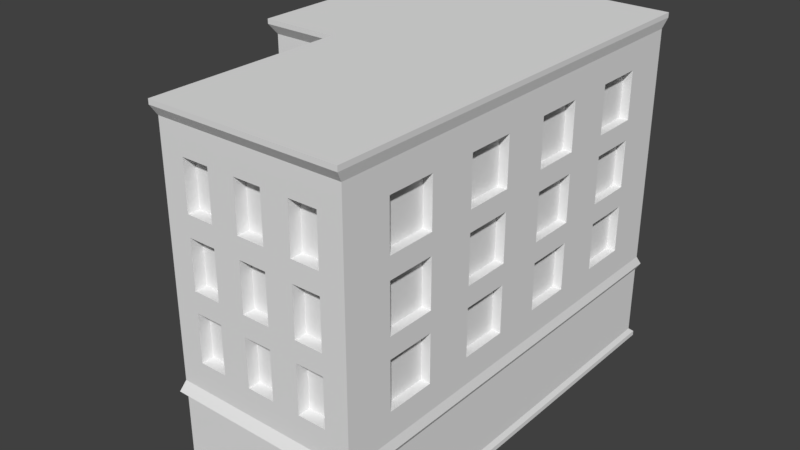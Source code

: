 # Source: house-el.blend  (saved by Blender 2.79.0; exported with 4.5.12 LTS)
import bpy
from mathutils import Matrix  # noqa: F401  (used for matrix-valued properties, if any)

bpy.ops.wm.read_factory_settings(use_empty=True)
scene = bpy.context.scene
scene.name = 'Scene'

# ---- collections
col_collection_1 = bpy.data.collections.new('Collection 1'); scene.collection.children.link(col_collection_1)

# ---- world
world_world = bpy.data.worlds.new('World'); scene.world = world_world
world_world.color = (0.05088, 0.05088, 0.05088)
world_world.use_sun_shadow = False
world_world.sun_shadow_jitter_overblur = 0.0
world_world.cycles.sampling_method = 'MANUAL'

# ---- meshes
me_plane = bpy.data.meshes.new('Plane')
me_plane.from_pydata([(-1.0, -1.0, 0.0), (-1.0, 1.0, 0.0), (-1.0, -1.0, 2.016), (-1.0, 1.0, 2.016), (-1.0, 0.7714, -1.192e-07), (-1.0, 0.3714, -1.192e-07), (-1.0, 0.2, -1.192e-07), (-1.0, -0.2, -1.192e-07), (-1.0, -0.3714, -1.192e-07), (-1.0, -0.7714, -1.192e-07), (-0.7714, -1.0, -1.192e-07), (-0.3714, -1.0, -1.192e-07), (1.191, -1.0, -1.192e-07), (1.191, 1.0, -1.192e-07), (0.991, 1.0, -1.192e-07), (-0.1714, 1.0, -1.192e-07), (-0.3714, 1.0, -1.192e-07), (-0.7714, 1.0, -1.192e-07), (-1.0, 0.7714, 2.016), (-1.0, 0.3714, 2.016), (-1.0, 0.2, 2.016), (-1.0, -0.2, 2.016), (-1.0, -0.3714, 2.016), (-1.0, -0.7714, 2.016), (-0.7714, -1.0, 2.016), (-0.3714, -1.0, 2.016), (1.191, -1.0, 2.016), (1.191, 1.0, 2.016), (0.991, 1.0, 2.016), (-0.1714, 1.0, 2.016), (-0.3714, 1.0, 2.016), (-0.7714, 1.0, 2.016), (-1.0, -1.0, 1.786), (-1.0, -1.0, 1.382), (-1.0, -1.0, 1.21), (-1.0, -1.0, 0.8064), (-1.0, -1.0, 0.6336), (-1.0, -1.0, 0.2304), (-1.0, 1.0, 1.786), (-1.0, 1.0, 1.382), (-1.0, 1.0, 1.21), (-1.0, 1.0, 0.8064), (-1.0, 1.0, 0.6336), (-1.0, 1.0, 0.2304), (1.191, 1.0, 0.2304), (1.191, 1.0, 0.6336), (1.191, 1.0, 0.8064), (1.191, 1.0, 1.21), (1.191, 1.0, 1.382), (1.191, 1.0, 1.786), (0.991, 1.0, 0.2304), (0.991, 1.0, 0.6336), (0.991, 1.0, 0.8064), (0.991, 1.0, 1.21), (0.991, 1.0, 1.382), (0.991, 1.0, 1.786), (-0.1714, 1.0, 0.2304), (-0.1714, 1.0, 0.6336), (-0.1714, 1.0, 0.8064), (-0.1714, 1.0, 1.21), (-0.1714, 1.0, 1.382), (-0.1714, 1.0, 1.786), (-0.3714, 1.0, 0.2304), (-0.3714, 1.0, 0.6336), (-0.3714, 1.0, 0.8064), (-0.3714, 1.0, 1.21), (-0.3714, 1.0, 1.382), (-0.3714, 1.0, 1.786), (-0.7714, 1.0, 0.2304), (-0.7714, 1.0, 0.6336), (-0.7714, 1.0, 0.8064), (-0.7714, 1.0, 1.21), (-0.7714, 1.0, 1.382), (-0.7714, 1.0, 1.786), (-1.0, 0.7714, 0.2304), (-1.0, 0.7714, 0.6336), (-1.0, 0.7714, 0.8064), (-1.0, 0.7714, 1.21), (-1.0, 0.7714, 1.382), (-1.0, 0.7714, 1.786), (-1.0, 0.3714, 0.2304), (-1.0, 0.3714, 0.6336), (-1.0, 0.3714, 0.8064), (-1.0, 0.3714, 1.21), (-1.0, 0.3714, 1.382), (-1.0, 0.3714, 1.786), (-1.0, 0.2, 0.2304), (-1.0, 0.2, 0.6336), (-1.0, 0.2, 0.8064), (-1.0, 0.2, 1.21), (-1.0, 0.2, 1.382), (-1.0, 0.2, 1.786), (-1.0, -0.2, 0.2304), (-1.0, -0.2, 0.6336), (-1.0, -0.2, 0.8064), (-1.0, -0.2, 1.21), (-1.0, -0.2, 1.382), (-1.0, -0.2, 1.786), (-1.0, -0.3714, 0.2304), (-1.0, -0.3714, 0.6336), (-1.0, -0.3714, 0.8064), (-1.0, -0.3714, 1.21), (-1.0, -0.3714, 1.382), (-1.0, -0.3714, 1.786), (-1.0, -0.7714, 0.2304), (-1.0, -0.7714, 0.6336), (-1.0, -0.7714, 0.8064), (-1.0, -0.7714, 1.21), (-1.0, -0.7714, 1.382), (-1.0, -0.7714, 1.786), (-0.7714, -1.0, 0.2304), (-0.7714, -1.0, 0.6336), (-0.7714, -1.0, 0.8064), (-0.7714, -1.0, 1.21), (-0.7714, -1.0, 1.382), (-0.7714, -1.0, 1.786), (-0.3714, -1.0, 0.2304), (-0.3714, -1.0, 0.6336), (-0.3714, -1.0, 0.8064), (-0.3714, -1.0, 1.21), (-0.3714, -1.0, 1.382), (-0.3714, -1.0, 1.786), (-0.1714, -1.0, 0.2304), (-0.1714, -1.0, 0.6336), (-0.1714, -1.0, 0.8064), (-0.1714, -1.0, 1.21), (-0.1714, -1.0, 1.382), (-0.1714, -1.0, 1.786), (0.991, -1.0, 0.2304), (0.991, -1.0, 0.6336), (0.991, -1.0, 0.8064), (0.991, -1.0, 1.21), (0.991, -1.0, 1.382), (0.991, -1.0, 1.786), (-0.39, -0.39, 2.138), (-0.39, -0.81, 2.138), (-0.81, 0.81, 2.138), (-0.81, 0.39, 2.138), (-0.81, 0.21, 2.138), (-0.81, -0.21, 2.138), (-0.81, -0.39, 2.138), (-0.81, -0.81, 2.138), (-0.81, 1.05, 2.138), (-0.39, 1.05, 2.138), (-0.18, 1.05, 2.138), (0.9996, 1.05, 2.138), (1.21, 1.05, 2.138), (1.21, -1.05, 2.138), (0.9996, -1.05, 2.138), (-0.18, -1.05, 2.138), (-0.39, -1.05, 2.138), (-0.81, -1.05, 2.138), (-1.05, -0.81, 2.138), (-1.05, -0.39, 2.138), (-1.05, -0.21, 2.138), (-1.05, 0.21, 2.138), (-1.05, 0.39, 2.138), (-1.05, 0.81, 2.138), (-1.05, 1.05, 2.138), (-1.05, -1.05, 2.138), (-0.9975, -0.9975, -0.1216), (-0.9975, 0.9975, -0.1216), (-0.9975, 0.7695, -0.1216), (-0.9975, 0.3705, -0.1216), (-0.9975, 0.1995, -0.1216), (-0.9975, -0.1995, -0.1216), (-0.9975, -0.3705, -0.1216), (-0.9975, -0.7695, -0.1216), (-0.7695, -0.9975, -0.1216), (-0.3705, -0.9975, -0.1216), (1.19, -0.9975, -0.1216), (1.19, 0.9975, -0.1216), (0.9906, 0.9975, -0.1216), (-0.171, 0.9975, -0.1216), (-0.3705, 0.9975, -0.1216), (-0.7695, 0.9975, -0.1216), (-1.054, -1.054, -0.7699), (-1.054, 1.054, -0.7699), (-1.054, 0.813, -0.7699), (-1.054, 0.3914, -0.7699), (-1.054, 0.2108, -0.7699), (-1.054, -0.2108, -0.7699), (-0.3714, 0.9, 0.2304), (-0.3714, 0.9, 0.6336), (-0.3714, 0.9, 0.8064), (-0.3714, 0.9, 1.21), (-0.3714, 0.9, 1.382), (-0.3714, 0.9, 1.786), (-0.7714, 0.9, 0.2304), (-0.7714, 0.9, 0.6336), (-0.7714, 0.9, 0.8064), (-0.7714, 0.9, 1.21), (-0.7714, 0.9, 1.382), (-0.7714, 0.9, 1.786), (-0.7714, -0.9, 0.2304), (-0.7714, -0.9, 0.6336), (-0.7714, -0.9, 0.8064), (-0.7714, -0.9, 1.21), (-0.7714, -0.9, 1.382), (-0.7714, -0.9, 1.786), (-0.3714, -0.9, 0.2304), (-0.3714, -0.9, 0.6336), (-0.3714, -0.9, 0.8064), (-0.3714, -0.9, 1.21), (-0.3714, -0.9, 1.382), (-0.3714, -0.9, 1.786), (-0.9, 0.7714, 0.2304), (-0.9, 0.7714, 0.6336), (-0.9, 0.7714, 0.8064), (-0.9, 0.7714, 1.21), (-0.9, 0.7714, 1.382), (-0.9, 0.7714, 1.786), (-0.9, 0.3714, 0.2304), (-0.9, 0.3714, 0.6336), (-0.9, 0.3714, 0.8064), (-0.9, 0.3714, 1.21), (-0.9, 0.3714, 1.382), (-0.9, 0.3714, 1.786), (-0.9, 0.2, 0.2304), (-0.9, 0.2, 0.6336), (-0.9, 0.2, 0.8064), (-0.9, 0.2, 1.21), (-0.9, 0.2, 1.382), (-0.9, 0.2, 1.786), (-0.9, -0.2, 0.2304), (-0.9, -0.2, 0.6336), (-0.9, -0.2, 0.8064), (-0.9, -0.2, 1.21), (-0.9, -0.2, 1.382), (-0.9, -0.2, 1.786), (-0.9, -0.3714, 0.2304), (-0.9, -0.3714, 0.6336), (-0.9, -0.3714, 0.8064), (-0.9, -0.3714, 1.21), (-0.9, -0.3714, 1.382), (-0.9, -0.3714, 1.786), (-0.9, -0.7714, 0.2304), (-0.9, -0.7714, 0.6336), (-0.9, -0.7714, 0.8064), (-0.9, -0.7714, 1.21), (-0.9, -0.7714, 1.382), (-0.9, -0.7714, 1.786), (-1.05, -1.05, 2.097), (-1.05, 1.05, 2.097), (-1.05, 0.81, 2.097), (-1.05, 0.39, 2.097), (-1.05, 0.21, 2.097), (-1.05, -0.21, 2.097), (-1.05, -0.39, 2.097), (-1.05, -0.81, 2.097), (-0.81, -1.05, 2.097), (-0.39, -1.05, 2.097), (1.21, -1.05, 2.097), (1.21, 1.05, 2.097), (0.9996, 1.05, 2.097), (-0.18, 1.05, 2.097), (-0.39, 1.05, 2.097), (-0.81, 1.05, 2.097), (-0.3914, -0.3914, -0.8104), (-0.813, -0.3914, -0.8104), (1.211, -0.813, -0.8104), (1.0, -0.813, -0.8104), (-0.1807, -0.813, -0.8104), (-0.3914, -0.813, -0.8104), (-0.813, -0.813, -0.8104), (-0.81, 1.05, -0.08109), (-0.39, 1.05, -0.08109), (-0.18, 1.05, -0.08109), (0.9996, 1.05, -0.08109), (1.21, 1.05, -0.08109), (1.21, -1.05, -0.08109), (-0.39, -1.05, -0.08109), (-0.81, -1.05, -0.08109), (-1.05, -0.81, -0.08109), (-1.05, -0.39, -0.08109), (-1.05, -0.21, -0.08109), (-1.05, 0.21, -0.08109), (-1.05, 0.39, -0.08109), (-1.05, 0.81, -0.08109), (-1.05, 1.05, -0.08109), (-1.05, -1.05, -0.08109), (-0.39, -0.21, 2.138), (-0.39, 0.21, 2.138), (-0.39, 0.39, 2.138), (-0.39, 0.81, 2.138), (-0.18, -0.81, 2.138), (-0.18, -0.39, 2.138), (-0.18, -0.21, 2.138), (-0.18, 0.21, 2.138), (-0.18, 0.39, 2.138), (-0.18, 0.81, 2.138), (0.9996, -0.81, 2.138), (0.9996, -0.39, 2.138), (0.9996, -0.21, 2.138), (0.9996, 0.21, 2.138), (0.9996, 0.39, 2.138), (0.9996, 0.81, 2.138), (1.21, -0.81, 2.138), (1.21, -0.39, 2.138), (1.21, -0.21, 2.138), (1.21, 0.21, 2.138), (1.21, 0.39, 2.138), (1.21, 0.81, 2.138), (-0.7695, 0.9975, -0.7236), (-0.3705, 0.9975, -0.7236), (-0.171, 0.9975, -0.7236), (0.9906, 0.9975, -0.7236), (1.19, 0.9975, -0.7236), (1.19, -0.9975, -0.7236), (-0.3705, -0.9975, -0.7236), (-0.7695, -0.9975, -0.7236), (-0.9975, -0.7695, -0.7236), (-0.9975, -0.3705, -0.7236), (-0.9975, -0.1995, -0.7236), (-0.9975, 0.1995, -0.7236), (-0.9975, 0.3705, -0.7236), (-0.9975, 0.7695, -0.7236), (-0.9975, 0.9975, -0.7236), (-0.9975, -0.9975, -0.7236), (-1.054, -0.3914, -0.7699), (-1.054, -0.813, -0.7699), (-0.813, -1.054, -0.7699), (-0.3914, -1.054, -0.7699), (1.211, -1.054, -0.7699), (1.211, 1.054, -0.7699), (1.0, 1.054, -0.7699), (-0.1807, 1.054, -0.7699), (-0.3914, 1.054, -0.7699), (-0.813, 1.054, -0.7699), (-0.813, 1.054, -0.8104), (-0.3914, 1.054, -0.8104), (-0.1807, 1.054, -0.8104), (1.0, 1.054, -0.8104), (1.211, 1.054, -0.8104), (1.211, -1.054, -0.8104), (1.0, -1.054, -0.8104), (-0.1807, -1.054, -0.8104), (-0.3914, -1.054, -0.8104), (-0.813, -1.054, -0.8104), (-1.054, -0.813, -0.8104), (-1.054, -0.3914, -0.8104), (-1.054, -0.2108, -0.8104), (-1.054, 0.2108, -0.8104), (-1.054, 0.3914, -0.8104), (-1.054, 0.813, -0.8104), (-1.054, 1.054, -0.8104), (-1.054, -1.054, -0.8104), (-0.1807, -0.3914, -0.8104), (1.0, -0.3914, -0.8104), (1.211, -0.3914, -0.8104), (-0.813, -0.2108, -0.8104), (-0.3914, -0.2108, -0.8104), (-0.1807, -0.2108, -0.8104), (1.0, -0.2108, -0.8104), (1.211, -0.2108, -0.8104), (-0.813, 0.2108, -0.8104), (-0.3914, 0.2108, -0.8104), (-0.1807, 0.2108, -0.8104), (1.0, 0.2108, -0.8104), (1.211, 0.2108, -0.8104), (-0.813, 0.3914, -0.8104), (-0.3914, 0.3914, -0.8104), (-0.1807, 0.3914, -0.8104), (1.0, 0.3914, -0.8104), (1.211, 0.3914, -0.8104), (-0.813, 0.813, -0.8104), (-0.3914, 0.813, -0.8104), (-0.1807, 0.813, -0.8104), (1.0, 0.813, -0.8104), (1.211, 0.813, -0.8104), (0.06106, 1.0, 0.2304), (0.2936, 1.0, 0.2304), (0.526, 1.0, 0.2304), (0.7585, 1.0, 0.2304), (0.06106, 1.0, 0.6336), (0.2936, 1.0, 0.6336), (0.526, 1.0, 0.6336), (0.7585, 1.0, 0.6336), (0.06106, 1.0, 0.8064), (0.2936, 1.0, 0.8064), (0.526, 1.0, 0.8064), (0.7585, 1.0, 0.8064), (0.06106, 1.0, 1.21), (0.2936, 1.0, 1.21), (0.526, 1.0, 1.21), (0.7585, 1.0, 1.21), (0.06106, 1.0, 1.382), (0.2936, 1.0, 1.382), (0.526, 1.0, 1.382), (0.7585, 1.0, 1.382), (0.06106, 1.0, 1.786), (0.2936, 1.0, 1.786), (0.526, 1.0, 1.786), (0.7585, 1.0, 1.786), (-0.1714, -1.0, 0.311), (-0.1714, -1.0, 0.3917), (-0.1714, -1.0, 0.4723), (-0.1714, -1.0, 0.553), (-0.1714, -1.0, 0.8871), (-0.1714, -1.0, 0.9677), (-0.1714, -1.0, 1.048), (-0.1714, -1.0, 1.129), (-0.1714, -1.0, 1.463), (-0.1714, -1.0, 1.544), (-0.1714, -1.0, 1.624), (-0.1714, -1.0, 1.705), (-0.39, -1.719, -0.08109), (-0.39, -2.054, -0.08109), (-0.39, -2.388, -0.08109), (1.21, -2.388, 2.138), (0.991, -1.0, 0.8871), (0.991, -1.0, 0.9677), (0.991, -1.0, 1.048), (0.991, -1.0, 1.129), (0.991, -1.0, 1.463), (0.991, -1.0, 1.544), (0.991, -1.0, 1.624), (0.991, -1.0, 1.705), (0.7585, -1.0, 0.2304), (0.526, -1.0, 0.2304), (0.2936, -1.0, 0.2304), (0.06106, -1.0, 0.2304), (0.7585, -1.0, 0.6336), (0.526, -1.0, 0.6336), (0.2936, -1.0, 0.6336), (0.06106, -1.0, 0.6336), (0.7585, -1.0, 0.8064), (0.526, -1.0, 0.8064), (0.2936, -1.0, 0.8064), (0.06106, -1.0, 0.8064), (0.7585, -1.0, 1.21), (0.526, -1.0, 1.21), (0.2936, -1.0, 1.21), (0.06106, -1.0, 1.21), (0.7585, -1.0, 1.382), (0.526, -1.0, 1.382), (0.2936, -1.0, 1.382), (0.06106, -1.0, 1.382), (0.7585, -1.0, 1.786), (0.526, -1.0, 1.786), (0.2936, -1.0, 1.786), (0.06106, -1.0, 1.786), (0.06106, -1.0, 0.553), (0.2936, -1.0, 0.553), (0.526, -1.0, 0.553), (0.7585, -1.0, 0.553), (0.06106, -1.0, 0.4723), (0.2936, -1.0, 0.4723), (0.526, -1.0, 0.4723), (0.7585, -1.0, 0.4723), (0.06106, -1.0, 0.3917), (0.2936, -1.0, 0.3917), (0.526, -1.0, 0.3917), (0.7585, -1.0, 0.3917), (0.06106, -1.0, 0.311), (0.2936, -1.0, 0.311), (0.526, -1.0, 0.311), (0.7585, -1.0, 0.311), (0.06106, -1.0, 1.129), (0.2936, -1.0, 1.129), (0.526, -1.0, 1.129), (0.7585, -1.0, 1.129), (0.06106, -1.0, 1.048), (0.2936, -1.0, 1.048), (0.526, -1.0, 1.048), (0.7585, -1.0, 1.048), (0.06106, -1.0, 0.9677), (0.2936, -1.0, 0.9677), (0.526, -1.0, 0.9677), (0.7585, -1.0, 0.9677), (0.06106, -1.0, 0.8871), (0.2936, -1.0, 0.8871), (0.526, -1.0, 0.8871), (0.7585, -1.0, 0.8871), (0.06106, -1.0, 1.705), (0.2936, -1.0, 1.705), (0.526, -1.0, 1.705), (0.7585, -1.0, 1.705), (0.06106, -1.0, 1.624), (0.2936, -1.0, 1.624), (0.526, -1.0, 1.624), (0.7585, -1.0, 1.624), (0.06106, -1.0, 1.544), (0.2936, -1.0, 1.544), (0.526, -1.0, 1.544), (0.7585, -1.0, 1.544), (0.06106, -1.0, 1.463), (0.2936, -1.0, 1.463), (0.526, -1.0, 1.463), (0.7585, -1.0, 1.463), (0.991, 0.9039, 0.6336), (0.991, 0.9039, 1.21), (0.991, 0.9039, 1.786), (-0.1714, 0.9039, 0.6336), (-0.1714, 0.9039, 1.21), (-0.1714, 0.9039, 1.786), (0.7585, 0.9039, 0.2304), (0.991, 0.9039, 0.2304), (0.7585, 0.9039, 0.6336), (0.7585, 0.9039, 0.8064), (0.991, 0.9039, 0.8064), (0.7585, 0.9039, 1.21), (0.7585, 0.9039, 1.382), (0.991, 0.9039, 1.382), (0.7585, 0.9039, 1.786), (-0.1714, -0.9039, 0.553), (-0.1714, -0.9039, 0.6336), (-0.1714, -0.9039, 1.129), (-0.1714, -0.9039, 1.21), (-0.1714, -0.9039, 1.705), (-0.1714, -0.9039, 1.786), (1.21, -2.054, 2.138), (0.991, -0.9039, 0.6336), (0.991, -0.9039, 1.129), (0.991, -0.9039, 1.21), (0.991, -0.9039, 1.705), (0.991, -0.9039, 1.786), (0.06106, -0.9039, 0.2304), (-0.1714, -0.9039, 0.2304), (0.06106, -0.9039, 0.6336), (0.06106, -0.9039, 0.8064), (-0.1714, -0.9039, 0.8064), (0.06106, -0.9039, 1.21), (0.06106, -0.9039, 1.382), (-0.1714, -0.9039, 1.382), (0.06106, -0.9039, 1.786), (-0.1714, 0.9039, 0.2304), (-0.1714, 0.9039, 0.8064), (-0.1714, 0.9039, 1.382), (0.06106, 0.9039, 0.2304), (0.2936, 0.9039, 0.2304), (0.526, 0.9039, 0.2304), (0.06106, 0.9039, 0.6336), (0.2936, 0.9039, 0.6336), (0.526, 0.9039, 0.6336), (0.06106, 0.9039, 0.8064), (0.2936, 0.9039, 0.8064), (0.526, 0.9039, 0.8064), (0.06106, 0.9039, 1.21), (0.2936, 0.9039, 1.21), (0.526, 0.9039, 1.21), (0.06106, 0.9039, 1.382), (0.2936, 0.9039, 1.382), (0.526, 0.9039, 1.382), (0.06106, 0.9039, 1.786), (0.2936, 0.9039, 1.786), (0.526, 0.9039, 1.786), (-0.1714, -0.9039, 0.311), (-0.1714, -0.9039, 0.3917), (-0.1714, -0.9039, 0.4723), (-0.1714, -0.9039, 0.8871), (-0.1714, -0.9039, 0.9677), (-0.1714, -0.9039, 1.048), (-0.1714, -0.9039, 1.463), (-0.1714, -0.9039, 1.544), (-0.1714, -0.9039, 1.624), (0.991, -0.9039, 0.2304), (1.21, -1.719, 2.138), (1.21, -1.385, 2.138), (1.21, -1.385, 2.097), (0.991, -0.9039, 0.8064), (0.991, -0.9039, 0.8871), (0.991, -0.9039, 0.9677), (0.991, -0.9039, 1.048), (0.991, -0.9039, 1.382), (0.991, -0.9039, 1.463), (0.991, -0.9039, 1.544), (0.991, -0.9039, 1.624), (0.7585, -0.9039, 0.2304), (0.526, -0.9039, 0.2304), (0.2936, -0.9039, 0.2304), (0.7585, -0.9039, 0.6336), (0.526, -0.9039, 0.6336), (0.2936, -0.9039, 0.6336), (0.7585, -0.9039, 0.8064), (0.526, -0.9039, 0.8064), (0.2936, -0.9039, 0.8064), (0.7585, -0.9039, 1.21), (0.526, -0.9039, 1.21), (0.2936, -0.9039, 1.21), (0.7585, -0.9039, 1.382), (0.526, -0.9039, 1.382), (0.2936, -0.9039, 1.382), (0.7585, -0.9039, 1.786), (0.526, -0.9039, 1.786), (0.2936, -0.9039, 1.786), (0.06106, -0.9039, 0.553), (0.2936, -0.9039, 0.553), (0.526, -0.9039, 0.553), (0.7585, -0.9039, 0.553), (0.06106, -0.9039, 0.4723), (0.2936, -0.9039, 0.4723), (0.526, -0.9039, 0.4723), (0.7585, -0.9039, 0.4723), (0.06106, -0.9039, 0.3917), (0.2936, -0.9039, 0.3917), (0.526, -0.9039, 0.3917), (0.7585, -0.9039, 0.3917), (0.06106, -0.9039, 0.311), (0.2936, -0.9039, 0.311), (0.526, -0.9039, 0.311), (0.7585, -0.9039, 0.311), (0.06106, -0.9039, 1.129), (0.2936, -0.9039, 1.129), (0.526, -0.9039, 1.129), (0.7585, -0.9039, 1.129), (0.06106, -0.9039, 1.048), (0.2936, -0.9039, 1.048), (0.526, -0.9039, 1.048), (0.7585, -0.9039, 1.048), (0.06106, -0.9039, 0.9677), (0.2936, -0.9039, 0.9677), (0.526, -0.9039, 0.9677), (0.7585, -0.9039, 0.9677), (0.06106, -0.9039, 0.8871), (0.2936, -0.9039, 0.8871), (0.526, -0.9039, 0.8871), (0.7585, -0.9039, 0.8871), (0.06106, -0.9039, 1.705), (0.2936, -0.9039, 1.705), (0.526, -0.9039, 1.705), (0.7585, -0.9039, 1.705), (0.06106, -0.9039, 1.624), (0.2936, -0.9039, 1.624), (0.526, -0.9039, 1.624), (0.7585, -0.9039, 1.624), (0.06106, -0.9039, 1.544), (0.2936, -0.9039, 1.544), (0.526, -0.9039, 1.544), (0.7585, -0.9039, 1.544), (0.06106, -0.9039, 1.463), (0.2936, -0.9039, 1.463), (0.526, -0.9039, 1.463), (0.7585, -0.9039, 1.463), (-0.3714, -2.673, -1.192e-07), (-0.1714, -2.673, -1.192e-07), (0.991, -2.673, -1.192e-07), (1.191, -2.673, -1.192e-07), (-0.3714, -2.673, 2.016), (-0.1714, -2.673, 2.016), (0.991, -2.673, 2.016), (1.191, -2.673, 2.016), (-0.3714, -2.673, 1.786), (-0.3714, -2.673, 0.2304), (-0.3714, -2.673, 0.6336), (-0.3714, -2.673, 0.8064), (-0.3714, -2.673, 1.21), (-0.3714, -2.673, 1.382), (-0.1714, -2.673, 1.786), (-0.1714, -2.673, 0.2304), (-0.1714, -2.573, 0.2304), (-0.1714, -2.673, 0.6336), (-0.1714, -2.673, 0.8064), (1.191, -2.338, -1.192e-07), (-0.1714, -2.673, 1.21), (-0.1714, -2.673, 1.382), (1.0, -1.388, -0.8104), (0.991, -2.673, 1.786), (0.991, -2.673, 0.2304), (0.991, -2.673, 0.6336), (0.991, -2.673, 0.8064), (0.991, -2.673, 1.21), (0.991, -2.673, 1.382), (1.191, -2.673, 1.786), (1.191, -2.673, 0.2304), (1.191, -2.673, 0.6336), (1.191, -2.673, 0.8064), (1.191, -2.673, 1.21), (1.191, -2.673, 1.382), (0.06106, -2.673, 0.2304), (0.06106, -2.673, 0.6336), (0.06106, -2.673, 0.8064), (0.06106, -2.673, 1.21), (0.06106, -2.673, 1.382), (0.06106, -2.673, 1.786), (0.9996, -2.723, 2.138), (1.21, -2.723, 2.138), (-0.18, -2.723, 2.138), (-0.39, -2.723, 2.138), (1.21, -2.723, 2.097), (0.9996, -2.723, 2.097), (-0.18, -2.723, 2.097), (-0.39, -2.723, 2.097), (-0.3705, -2.67, -0.1216), (-0.171, -2.67, -0.1216), (0.9906, -2.67, -0.1216), (1.19, -2.67, -0.1216), (-0.3914, -2.727, -0.7699), (-0.1807, -2.727, -0.7699), (1.0, -2.727, -0.7699), (1.211, -2.727, -0.7699), (1.21, -2.723, -0.08109), (0.9996, -2.723, -0.08109), (-0.18, -2.723, -0.08109), (-0.39, -2.723, -0.08109), (0.9906, -2.67, -0.7236), (1.19, -2.67, -0.7236), (-0.171, -2.67, -0.7236), (-0.3705, -2.67, -0.7236), (1.0, -2.727, -0.8104), (1.211, -2.727, -0.8104), (-0.1807, -2.727, -0.8104), (-0.3914, -2.727, -0.8104), (0.06106, -2.573, 0.2304), (-0.1714, -2.573, 0.8064), (0.06106, -2.573, 0.8064), (1.191, -2.004, -1.192e-07), (1.191, -1.669, -1.192e-07), (1.191, -1.335, -1.192e-07), (1.0, -1.723, -0.8104), (1.0, -2.058, -0.8104), (1.0, -2.392, -0.8104), (0.7585, -2.673, 0.2304), (0.526, -2.673, 0.2304), (0.2936, -2.673, 0.2304), (0.7585, -2.673, 0.6336), (0.526, -2.673, 0.6336), (0.2936, -2.673, 0.6336), (0.7585, -2.673, 0.8064), (0.526, -2.673, 0.8064), (0.2936, -2.673, 0.8064), (0.7585, -2.673, 1.21), (0.526, -2.673, 1.21), (0.2936, -2.673, 1.21), (0.7585, -2.673, 1.382), (0.526, -2.673, 1.382), (0.2936, -2.673, 1.382), (0.7585, -2.673, 1.786), (0.526, -2.673, 1.786), (0.2936, -2.673, 1.786), (1.211, -1.388, -0.7699), (-0.3714, -1.669, 1.21), (-0.39, -1.719, 2.097), (-0.39, -1.385, 2.097), (-0.1807, -1.388, -0.8104), (-0.1807, -1.723, -0.8104), (-0.18, -2.388, 2.138), (-0.18, -2.054, 2.138), (1.21, -1.719, 2.097), (1.21, -2.054, 2.097), (-0.3714, -2.004, 1.21), (-0.39, -1.385, 2.138), (-0.1807, -2.058, -0.8104), (-0.18, -1.719, 2.138), (1.21, -2.388, 2.097), (-0.3714, -2.338, 1.21), (-0.39, -1.719, 2.138), (-0.1807, -2.392, -0.8104), (-0.18, -1.385, 2.138), (1.211, -2.392, -0.7699), (0.526, -2.573, 1.786), (-0.39, -2.054, 2.138), (-0.3714, -2.338, 1.382), (-0.3714, -1.335, 0.8064), (1.211, -1.388, -0.8104), (-0.1714, -2.573, 1.786), (-0.1714, -2.573, 1.382), (0.06106, -2.573, 1.786), (0.06106, -2.573, 1.382), (-0.1714, -2.573, 1.21), (-0.1714, -2.573, 0.6336), (0.06106, -2.573, 1.21), (0.06106, -2.573, 0.6336), (0.7585, -2.573, 1.786), (0.2936, -2.573, 1.382), (-0.3714, -1.669, 0.8064), (1.211, -2.058, -0.7699), (0.526, -2.573, 1.382), (0.2936, -2.573, 1.786), (-0.39, -2.388, 2.138), (1.211, -1.723, -0.8104), (1.211, -2.058, -0.8104), (1.211, -2.392, -0.8104), (-0.3714, -2.004, 0.8064), (-0.3714, -2.338, 0.8064), (-0.3714, -1.335, 0.6336), (1.21, -2.388, -0.08109), (0.2936, -2.573, 1.21), (0.526, -2.573, 1.21), (1.211, -1.723, -0.7699), (-0.3714, -1.669, 0.6336), (-0.3714, -2.004, 0.6336), (-0.3714, -2.338, 0.6336), (1.21, -2.054, -0.08109), (-0.3714, -1.335, 0.2304), (-0.3714, -1.669, 0.2304), (-0.3714, -2.004, 0.2304), (-0.3714, -2.338, 0.2304), (-0.3714, -2.338, -1.192e-07), (1.21, -1.719, -0.08109), (1.21, -1.385, -0.08109), (1.19, -1.332, -0.1216), (-0.39, -2.388, 2.097), (-0.39, -2.054, 2.097), (0.526, -2.573, 0.2304), (0.991, -2.573, 1.21), (0.7585, -2.573, 0.2304), (0.991, -2.573, 0.8064), (0.991, -2.573, 1.786), (0.991, -2.573, 0.6336), (0.991, -2.573, 1.382), (0.991, -2.573, 0.2304), (-0.3714, -2.004, -1.192e-07), (-0.3714, -1.669, -1.192e-07), (-0.3714, -1.335, -1.192e-07), (-0.3714, -1.335, 2.016), (-0.3714, -1.669, 2.016), (-0.3714, -2.004, 2.016), (-0.3714, -2.338, 2.016), (-0.3714, -2.338, 1.786), (-0.3714, -2.004, 1.786), (-0.3714, -1.669, 1.786), (-0.3714, -1.335, 1.786), (1.19, -1.332, -0.7236), (1.19, -1.667, -0.1216), (1.19, -1.667, -0.7236), (1.191, -2.338, 2.016), (1.19, -2.001, -0.7236), (1.19, -2.336, -0.7236), (0.2936, -2.573, 0.6336), (0.7585, -2.573, 1.21), (0.526, -2.573, 0.6336), (0.2936, -2.573, 0.8064), (0.7585, -2.573, 0.6336), (0.526, -2.573, 0.8064), (0.2936, -2.573, 0.2304), (0.7585, -2.573, 0.8064), (-0.3914, -2.392, -0.7699), (-0.3914, -2.058, -0.7699), (-0.3914, -1.723, -0.7699), (-0.3914, -1.388, -0.7699), (-0.3714, -1.335, 1.21), (1.19, -2.001, -0.1216), (-0.3714, -1.335, 1.382), (1.191, -2.004, 2.016), (-0.3705, -1.332, -0.7236), (-0.3714, -1.669, 1.382), (1.191, -1.669, 2.016), (-0.3705, -1.667, -0.7236), (-0.3714, -2.004, 1.382), (1.191, -1.335, 2.016), (-0.3705, -2.001, -0.7236), (0.9996, -2.388, 2.138), (-0.3705, -2.336, -0.7236), (0.7585, -2.573, 1.382), (1.19, -2.336, -0.1216), (0.9996, -2.054, 2.138), (-0.3705, -2.336, -0.1216), (-0.3705, -2.001, -0.1216), (-0.3914, -2.392, -0.8104), (0.9996, -1.719, 2.138), (-0.3705, -1.667, -0.1216), (-0.3705, -1.332, -0.1216), (-0.3914, -2.058, -0.8104), (0.9996, -1.385, 2.138), (-0.3914, -1.723, -0.8104), (-0.39, -1.385, -0.08109), (-0.3914, -1.388, -0.8104), (1.191, -2.265, 1.786), (1.191, -1.857, 1.786), (1.191, -1.449, 1.786), (1.191, -1.04, 1.786), (1.191, -0.6324, 1.786), (1.191, -0.2243, 1.786), (1.191, 0.1838, 1.786), (1.191, 0.5919, 1.786), (1.191, 0.5919, 0.2304), (1.191, 0.1838, 0.2304), (1.191, -0.2243, 0.2304), (1.191, -0.6324, 0.2304), (1.191, -1.04, 0.2304), (1.191, -1.449, 0.2304), (1.191, -1.857, 0.2304), (1.191, -2.265, 0.2304), (1.191, 0.5919, 0.6336), (1.191, 0.1838, 0.6336), (1.191, -0.2243, 0.6336), (1.191, -0.6324, 0.6336), (1.191, -1.04, 0.6336), (1.191, -1.449, 0.6336), (1.191, -1.857, 0.6336), (1.191, -2.265, 0.6336), (1.191, 0.5919, 0.8064), (1.191, 0.1838, 0.8064), (1.191, -0.2243, 0.8064), (1.191, -0.6324, 0.8064), (1.191, -1.04, 0.8064), (1.191, -1.449, 0.8064), (1.191, -1.857, 0.8064), (1.191, -2.265, 0.8064), (1.191, 0.5919, 1.21), (1.191, 0.1838, 1.21), (1.191, -0.2243, 1.21), (1.191, -0.6324, 1.21), (1.191, -1.04, 1.21), (1.191, -1.449, 1.21), (1.191, -1.857, 1.21), (1.191, -2.265, 1.21), (1.191, 0.5919, 1.382), (1.191, 0.1838, 1.382), (1.191, -0.2243, 1.382), (1.191, -0.6324, 1.382), (1.191, -1.04, 1.382), (1.191, -1.449, 1.382), (1.191, -1.857, 1.382), (1.191, -2.265, 1.382), (-0.2909, -2.338, 1.382), (-0.2909, -2.338, 1.786), (-0.2909, -2.004, 1.382), (-0.2909, -2.004, 1.786), (-0.2909, -1.669, 1.382), (-0.2909, -1.669, 1.786), (-0.2909, -1.335, 1.382), (-0.2909, -1.335, 1.786), (-0.2909, -2.004, 0.8064), (-0.2909, -2.004, 1.21), (-0.2909, -1.669, 0.8064), (-0.2909, -1.669, 1.21), (-0.2909, -2.338, 0.2304), (-0.2909, -2.338, 0.6336), (-0.2909, -2.004, 0.2304), (-0.2909, -2.004, 0.6336), (-0.2909, -1.669, 0.2304), (-0.2909, -1.669, 0.6336), (-0.2909, -1.335, 0.2304), (-0.2909, -1.335, 0.6336), (-0.2909, -1.335, 0.8064), (-0.2909, -1.335, 1.21), (-0.2909, -2.338, 0.8064), (-0.2909, -2.338, 1.21), (1.114, -2.265, 1.786), (1.114, -1.857, 1.786), (1.114, -1.449, 1.786), (1.114, -1.04, 1.786), (1.114, -0.6324, 1.786), (1.114, -0.2243, 1.786), (1.114, 0.1838, 1.786), (1.114, 0.5919, 1.786), (1.114, 0.5919, 0.2304), (1.114, 0.1838, 0.2304), (1.114, -0.2243, 0.2304), (1.114, -0.6324, 0.2304), (1.114, -1.04, 0.2304), (1.114, -1.449, 0.2304), (1.114, -1.857, 0.2304), (1.114, -2.265, 0.2304), (1.114, 0.5919, 0.6336), (1.114, 0.1838, 0.6336), (1.114, -0.2243, 0.6336), (1.114, -0.6324, 0.6336), (1.114, -1.04, 0.6336), (1.114, -1.449, 0.6336), (1.114, -1.857, 0.6336), (1.114, -2.265, 0.6336), (1.114, 0.5919, 0.8064), (1.114, 0.1838, 0.8064), (1.114, -0.2243, 0.8064), (1.114, -0.6324, 0.8064), (1.114, -1.04, 0.8064), (1.114, -1.449, 0.8064), (1.114, -1.857, 0.8064), (1.114, -2.265, 0.8064), (1.114, 0.5919, 1.21), (1.114, 0.1838, 1.21), (1.114, -0.2243, 1.21), (1.114, -0.6324, 1.21), (1.114, -1.04, 1.21), (1.114, -1.449, 1.21), (1.114, -1.857, 1.21), (1.114, -2.265, 1.21), (1.114, 0.5919, 1.382), (1.114, 0.1838, 1.382), (1.114, -0.2243, 1.382), (1.114, -0.6324, 1.382), (1.114, -1.04, 1.382), (1.114, -1.449, 1.382), (1.114, -1.857, 1.382), (1.114, -2.265, 1.382)], [(260, 323), (324, 369)], [(135, 285, 286, 134), (109, 32, 2, 23), (73, 38, 3, 31), (49, 55, 28, 27), (55, 393, 392, 391, 390, 61, 29, 28), (61, 67, 30, 29), (67, 73, 31, 30), (116, 117, 201, 200), (13, 14, 50, 44), (44, 50, 51, 45), (45, 51, 52, 46), (46, 52, 53, 47), (47, 53, 54, 48), (48, 54, 55, 49), (14, 15, 56, 370, 371, 372, 373, 50), (374, 57, 58, 378), (382, 59, 60, 386), (73, 67, 187, 193), (15, 16, 62, 56), (56, 62, 63, 57), (57, 63, 64, 58), (58, 64, 65, 59), (59, 65, 66, 60), (60, 66, 67, 61), (16, 17, 68, 62), (63, 69, 70, 64), (65, 71, 72, 66), (17, 1, 43, 68), (68, 43, 42, 69), (69, 42, 41, 70), (70, 41, 40, 71), (71, 40, 39, 72), (72, 39, 38, 73), (38, 79, 18, 3), (79, 85, 19, 18), (85, 91, 20, 19), (91, 97, 21, 20), (97, 103, 22, 21), (103, 109, 23, 22), (1, 4, 74, 43), (43, 74, 75, 42), (42, 75, 76, 41), (41, 76, 77, 40), (40, 77, 78, 39), (39, 78, 79, 38), (4, 5, 80, 74), (107, 101, 233, 239), (75, 81, 82, 76), (74, 80, 212, 206), (77, 83, 84, 78), (100, 106, 238, 232), (5, 6, 86, 80), (80, 86, 87, 81), (81, 87, 88, 82), (82, 88, 89, 83), (83, 89, 90, 84), (84, 90, 91, 85), (6, 7, 92, 86), (87, 93, 94, 88), (105, 99, 231, 237), (89, 95, 96, 90), (7, 8, 98, 92), (92, 98, 99, 93), (93, 99, 100, 94), (94, 100, 101, 95), (95, 101, 102, 96), (96, 102, 103, 97), (8, 9, 104, 98), (91, 90, 222, 223), (99, 105, 106, 100), (98, 104, 236, 230), (101, 107, 108, 102), (9, 0, 37, 104), (104, 37, 36, 105), (105, 36, 35, 106), (106, 35, 34, 107), (107, 34, 33, 108), (108, 33, 32, 109), (89, 88, 220, 221), (87, 86, 218, 219), (32, 115, 24, 2), (115, 121, 25, 24), (738, 557, 511, 739), (716, 717, 819, 821), (0, 10, 110, 37), (37, 110, 111, 36), (36, 111, 112, 35), (35, 112, 113, 34), (34, 113, 114, 33), (33, 114, 115, 32), (10, 11, 116, 110), (66, 72, 192, 186), (111, 117, 118, 112), (805, 812, 811, 806), (113, 119, 120, 114), (673, 674, 757, 758), (25, 121, 812, 805), (786, 802, 788, 787), (651, 649, 650, 760), (559, 558, 557, 738), (785, 803, 802, 786), (71, 65, 185, 191), (724, 662, 800, 844), (115, 114, 198, 199), (818, 845, 686, 696), (252, 26, 27, 253), (770, 779, 766, 771), (784, 804, 803, 785), (815, 814, 832, 817), (116, 11, 804, 784), (773, 781, 782, 774), (765, 780, 781, 773), (64, 70, 190, 184), (69, 63, 183, 189), (150, 149, 285, 135), (137, 283, 284, 136), (138, 282, 283, 137), (139, 281, 282, 138), (140, 134, 281, 139), (141, 135, 134, 140), (151, 150, 135, 141), (156, 137, 136, 157), (155, 138, 137, 156), (154, 139, 138, 155), (153, 140, 139, 154), (152, 141, 140, 153), (159, 151, 141, 152), (296, 302, 146, 145), (290, 296, 145, 144), (284, 290, 144, 143), (136, 284, 143, 142), (157, 136, 142, 158), (21, 22, 248, 247), (20, 21, 247, 246), (19, 20, 246, 245), (18, 19, 245, 244), (3, 18, 244, 243), (31, 3, 243, 257), (830, 857, 855, 829), (30, 31, 257, 256), (753, 775, 780, 765), (29, 30, 256, 255), (23, 2, 242, 249), (754, 730, 779, 770), (28, 29, 255, 254), (24, 25, 251, 250), (27, 28, 254, 253), (2, 24, 250, 242), (22, 23, 249, 248), (0, 9, 273, 280), (5, 4, 278, 277), (4, 1, 279, 278), (118, 117, 775, 753), (17, 16, 266, 265), (16, 15, 267, 266), (905, 904, 976, 977), (15, 14, 268, 267), (11, 10, 272, 271), (14, 13, 269, 268), (10, 0, 280, 272), (9, 8, 274, 273), (1, 17, 265, 279), (8, 7, 275, 274), (7, 6, 276, 275), (6, 5, 277, 276), (182, 188, 189, 183), (184, 190, 191, 185), (186, 192, 193, 187), (194, 200, 201, 195), (196, 202, 203, 197), (198, 204, 205, 199), (118, 119, 203, 202), (120, 121, 205, 204), (63, 62, 182, 183), (65, 64, 184, 185), (67, 66, 186, 187), (68, 69, 189, 188), (110, 116, 200, 194), (117, 111, 195, 201), (70, 71, 191, 190), (112, 118, 202, 196), (119, 113, 197, 203), (72, 73, 193, 192), (731, 765, 773, 740), (114, 120, 204, 198), (672, 723, 726, 673), (121, 115, 199, 205), (635, 634, 694, 693), (398, 124, 521, 550), (111, 110, 194, 195), (62, 68, 188, 182), (395, 394, 547, 548), (875, 867, 939, 947), (113, 112, 196, 197), (206, 212, 213, 207), (208, 214, 215, 209), (210, 216, 217, 211), (218, 224, 225, 219), (220, 226, 227, 221), (222, 228, 229, 223), (230, 236, 237, 231), (232, 238, 239, 233), (234, 240, 241, 235), (81, 75, 207, 213), (92, 93, 225, 224), (102, 108, 240, 234), (76, 82, 214, 208), (109, 103, 235, 241), (83, 77, 209, 215), (94, 95, 227, 226), (78, 84, 216, 210), (85, 79, 211, 217), (96, 97, 229, 228), (75, 74, 206, 207), (99, 98, 230, 231), (77, 76, 208, 209), (101, 100, 232, 233), (79, 78, 210, 211), (86, 92, 224, 218), (103, 102, 234, 235), (93, 87, 219, 225), (80, 81, 213, 212), (88, 94, 226, 220), (95, 89, 221, 227), (104, 105, 237, 236), (82, 83, 215, 214), (90, 96, 228, 222), (97, 91, 223, 229), (106, 107, 239, 238), (84, 85, 217, 216), (108, 109, 241, 240), (259, 350, 351, 258), (340, 341, 350, 259), (261, 348, 349, 260), (262, 347, 348, 261), (263, 258, 347, 262), (264, 259, 258, 263), (339, 340, 259, 264), (335, 261, 260, 334), (336, 262, 261, 335), (337, 263, 262, 336), (338, 264, 263, 337), (346, 339, 264, 338), (247, 248, 153, 154), (246, 247, 154, 155), (245, 246, 155, 156), (244, 245, 156, 157), (243, 244, 157, 158), (257, 243, 158, 142), (728, 729, 768, 750), (256, 257, 142, 143), (249, 242, 159, 152), (828, 853, 849, 827), (255, 256, 143, 144), (712, 658, 801, 796), (254, 255, 144, 145), (250, 251, 150, 151), (253, 254, 145, 146), (242, 250, 151, 159), (248, 249, 152, 153), (134, 286, 287, 281), (281, 287, 288, 282), (282, 288, 289, 283), (283, 289, 290, 284), (149, 148, 291, 285), (285, 291, 292, 286), (286, 292, 293, 287), (287, 293, 294, 288), (288, 294, 295, 289), (289, 295, 296, 290), (148, 147, 297, 291), (291, 297, 298, 292), (292, 298, 299, 293), (293, 299, 300, 294), (294, 300, 301, 295), (295, 301, 302, 296), (274, 275, 165, 166), (273, 274, 166, 167), (272, 280, 160, 168), (268, 269, 171, 172), (271, 272, 168, 169), (267, 268, 172, 173), (334, 323, 730, 754), (266, 267, 173, 174), (119, 118, 753, 831), (280, 273, 167, 160), (265, 266, 174, 175), (839, 740, 745, 752), (279, 265, 175, 161), (278, 279, 161, 162), (277, 278, 162, 163), (276, 277, 163, 164), (275, 276, 164, 165), (163, 162, 316, 315), (162, 161, 317, 316), (161, 175, 303, 317), (836, 731, 740, 839), (175, 174, 304, 303), (160, 167, 311, 318), (719, 722, 778, 824), (174, 173, 305, 304), (654, 652, 704, 759), (173, 172, 306, 305), (169, 168, 310, 309), (172, 171, 307, 306), (168, 160, 318, 310), (167, 166, 312, 311), (166, 165, 313, 312), (165, 164, 314, 313), (164, 163, 315, 314), (717, 714, 825, 819), (304, 305, 326, 327), (833, 831, 731, 836), (318, 311, 320, 176), (303, 304, 327, 328), (662, 657, 798, 800), (317, 303, 328, 177), (316, 317, 177, 178), (315, 316, 178, 179), (314, 315, 179, 180), (313, 314, 180, 181), (312, 313, 181, 319), (311, 312, 319, 320), (310, 318, 176, 321), (306, 307, 324, 325), (309, 310, 321, 322), (305, 306, 325, 326), (178, 177, 345, 344), (177, 328, 329, 345), (328, 327, 330, 329), (176, 320, 339, 346), (827, 849, 702, 687), (327, 326, 331, 330), (326, 325, 332, 331), (322, 321, 338, 337), (325, 324, 333, 332), (321, 176, 346, 338), (320, 319, 340, 339), (319, 181, 341, 340), (181, 180, 342, 341), (333, 324, 323, 334), (180, 179, 343, 342), (307, 308, 323, 324), (179, 178, 344, 343), (308, 307, 171, 170), (258, 351, 352, 347), (347, 352, 353, 348), (348, 353, 354, 349), (171, 269, 270, 170), (341, 342, 355, 350), (350, 355, 356, 351), (351, 356, 357, 352), (352, 357, 358, 353), (353, 358, 359, 354), (12, 270, 269, 13), (342, 343, 360, 355), (355, 360, 361, 356), (356, 361, 362, 357), (357, 362, 363, 358), (358, 363, 364, 359), (343, 344, 365, 360), (360, 365, 366, 361), (361, 366, 367, 362), (362, 367, 368, 363), (363, 368, 369, 364), (344, 345, 329, 365), (365, 329, 330, 366), (366, 330, 331, 367), (367, 331, 332, 368), (368, 332, 333, 369), (120, 119, 831, 833), (394, 122, 518, 547), (396, 395, 548, 549), (751, 793, 792, 769), (386, 60, 528, 541), (847, 843, 698, 683), (58, 59, 494, 527), (383, 384, 540, 539), (866, 874, 946, 938), (383, 539, 536, 379), (391, 392, 546, 545), (746, 732, 793, 751), (388, 387, 542, 543), (252, 147, 558, 559), (851, 838, 841, 848), (876, 877, 949, 948), (61, 390, 544, 495), (782, 787, 643, 644), (447, 451, 595, 591), (722, 719, 718, 721), (391, 545, 542, 387), (397, 396, 549, 505), (639, 640, 680, 681), (432, 459, 603, 579), (660, 666, 667, 661), (404, 403, 554, 555), (402, 126, 524, 553), (400, 399, 551, 552), (463, 467, 611, 607), (461, 465, 609, 605), (459, 463, 607, 603), (430, 461, 605, 577), (640, 641, 679, 680), (636, 637, 664, 658), (638, 639, 681, 682), (721, 661, 662, 724), (405, 404, 555, 509), (403, 402, 553, 554), (401, 400, 552, 507), (399, 398, 550, 551), (647, 655, 648, 642), (832, 783, 776, 845), (658, 664, 665, 659), (662, 668, 663, 657), (467, 471, 615, 611), (659, 665, 666, 660), (445, 449, 593, 589), (718, 660, 797, 826), (636, 635, 693, 692), (465, 469, 613, 609), (695, 697, 688, 689), (697, 698, 687, 688), (469, 473, 617, 613), (715, 659, 660, 718), (635, 636, 658, 712, 713, 714, 669, 649), (661, 667, 668, 662), (637, 636, 692, 691), (407, 848, 847, 408), (406, 851, 848, 407), (845, 776, 691, 686), (383, 379, 378, 382), (456, 452, 448, 444, 423, 572, 588, 592, 596, 600, 569, 419), (57, 374, 532, 493), (670, 669, 714, 717), (674, 673, 726, 729), (372, 371, 530, 531), (382, 378, 535, 538), (451, 455, 599, 595), (688, 687, 702, 701), (169, 309, 835, 852), (449, 453, 597, 593), (370, 56, 526, 529), (643, 649, 651, 644), (453, 457, 601, 597), (829, 855, 853, 828), (645, 652, 654, 646), (728, 725, 724, 727), (648, 674, 729, 728, 727, 657, 640, 639), (385, 381, 380, 384), (672, 654, 759, 761), (532, 529, 526, 493), (769, 792, 682, 678), (772, 749, 690, 700), (634, 635, 649, 643), (538, 535, 527, 494), (491, 500, 499, 501), (856, 852, 851, 406), (490, 497, 496, 498), (540, 537, 536, 539), (170, 270, 790, 791), (544, 541, 528, 495), (492, 503, 502, 504), (534, 531, 530, 533), (546, 543, 542, 545), (393, 389, 388, 392), (443, 447, 591, 587), (391, 387, 386, 390), (672, 671, 720, 723), (744, 409, 676, 679), (811, 836, 839, 810), (408, 847, 683, 694), (843, 827, 687, 698), (375, 371, 370, 374), (714, 713, 794, 825), (59, 382, 538, 494), (670, 717, 720, 671), (903, 902, 974, 975), (376, 372, 531, 534), (378, 58, 527, 535), (380, 379, 536, 537), (455, 420, 570, 599), (375, 376, 534, 533), (457, 418, 568, 601), (374, 370, 529, 532), (657, 663, 641, 640), (390, 386, 541, 544), (271, 169, 852, 856), (57, 493, 526, 56), (646, 654, 655, 647), (377, 373, 372, 376), (308, 170, 791, 813), (53, 385, 389, 54), (385, 384, 388, 389), (384, 383, 387, 388), (383, 382, 386, 387), (51, 377, 381, 52), (377, 376, 380, 381), (376, 375, 379, 380), (375, 374, 378, 379), (471, 428, 576, 615), (123, 397, 505, 506), (450, 446, 442, 425, 519, 586, 590, 594, 598, 517, 421, 454), (696, 695, 689, 690), (50, 373, 496, 497), (848, 841, 843, 847), (473, 426, 574, 617), (684, 683, 698, 697), (377, 51, 490, 498), (121, 120, 833, 812), (125, 401, 507, 508), (418, 128, 556, 568), (52, 381, 499, 500), (739, 511, 409, 744), (385, 53, 491, 501), (715, 712, 796, 823), (127, 405, 509, 510), (420, 419, 569, 570), (54, 389, 502, 503), (393, 55, 492, 504), (808, 809, 642, 638), (129, 422, 571, 512), (674, 648, 755, 757), (464, 460, 431, 578, 604, 608, 612, 616, 575, 427, 472, 468), (787, 788, 634, 643), (423, 424, 573, 572), (722, 723, 777, 778), (458, 433, 522, 602, 606, 610, 614, 520, 429, 470, 466, 462), (426, 130, 560, 574), (716, 715, 718, 719), (474, 441, 525, 618, 622, 626, 630, 523, 437, 486, 482, 478), (428, 427, 575, 576), (783, 706, 653, 776), (385, 501, 499, 381), (131, 430, 577, 514), (55, 54, 503, 492), (393, 504, 502, 389), (431, 432, 579, 578), (392, 388, 543, 546), (434, 132, 564, 580), (436, 435, 581, 582), (686, 685, 695, 696), (133, 438, 583, 516), (440, 475, 619, 585), (682, 681, 677, 678), (439, 440, 585, 584), (438, 477, 621, 583), (685, 684, 697, 695), (475, 479, 623, 619), (693, 694, 683, 684), (477, 481, 625, 621), (691, 692, 685, 686), (479, 483, 627, 623), (681, 680, 675, 677), (481, 485, 629, 625), (692, 693, 684, 685), (414, 415, 416, 417, 133, 516, 515, 567, 566, 565, 564, 132), (483, 487, 631, 627), (690, 689, 699, 700), (680, 679, 676, 675), (689, 688, 701, 699), (485, 489, 633, 629), (716, 713, 712, 715), (476, 439, 584, 620, 624, 628, 632, 581, 435, 488, 484, 480), (384, 380, 537, 540), (487, 436, 582, 631), (817, 832, 845, 818), (130, 410, 411, 412, 413, 131, 514, 513, 563, 562, 561, 560), (654, 672, 673, 655), (489, 434, 580, 633), (723, 722, 725, 726), (53, 52, 500, 491), (722, 721, 724, 725), (122, 421, 517, 518), (651, 670, 671, 652), (425, 123, 506, 519), (717, 716, 719, 720), (124, 429, 520, 521), (644, 651, 652, 645), (375, 533, 530, 371), (51, 50, 497, 490), (433, 125, 508, 522), (424, 443, 587, 573), (841, 828, 827, 843), (377, 498, 496, 373), (126, 437, 523, 524), (642, 648, 639, 638), (789, 707, 706, 783), (838, 829, 828, 841), (441, 127, 510, 525), (422, 445, 589, 571), (61, 495, 528, 60), (661, 721, 820, 795), (774, 782, 644, 645), (790, 708, 707, 789), (713, 716, 821, 794), (745, 774, 645, 646), (270, 12, 708, 790), (752, 745, 646, 647), (798, 763, 844, 800), (809, 752, 647, 642), (835, 830, 829, 838), (511, 846, 842, 409), (557, 850, 846, 511), (558, 854, 850, 557), (147, 148, 854, 558), (825, 794, 821, 819), (822, 824, 778, 777), (741, 733, 732, 746), (846, 737, 736, 842), (850, 743, 737, 846), (764, 767, 750, 768), (854, 748, 743, 850), (148, 149, 748, 854), (776, 653, 637, 691), (737, 751, 769, 736), (743, 746, 751, 737), (650, 703, 762, 760), (409, 842, 675, 676), (748, 741, 746, 743), (842, 736, 677, 675), (149, 150, 741, 748), (649, 669, 703, 650), (736, 769, 678, 677), (802, 407, 408, 788), (803, 406, 407, 802), (804, 856, 406, 803), (726, 725, 767, 764), (788, 408, 694, 634), (11, 271, 856, 804), (710, 771, 772, 711), (709, 770, 771, 710), (656, 754, 770, 709), (309, 322, 830, 835), (711, 772, 700, 699), (335, 334, 754, 656), (897, 905, 668, 667), (742, 710, 711, 747), (747, 711, 699, 701), (735, 709, 710, 742), (881, 665, 664, 873), (849, 747, 701, 702), (755, 756, 758, 757), (723, 720, 822, 777), (734, 656, 709, 735), (12, 13, 44, 866, 867, 868, 869, 870, 871, 872, 873, 664, 637, 653, 706, 707, 708), (336, 335, 656, 734), (659, 715, 823, 799), (853, 742, 747, 849), (881, 889, 666, 665), (855, 735, 742, 853), (857, 734, 735, 855), (813, 791, 814, 815), (337, 336, 734, 857), (766, 817, 818, 749), (779, 815, 817, 766), (799, 823, 796, 801), (730, 813, 815, 779), (323, 308, 813, 730), (795, 820, 826, 797), (322, 337, 857, 830), (874, 875, 947, 946), (657, 727, 763, 798), (749, 818, 696, 690), (834, 739, 744, 816), (816, 744, 679, 641), (704, 705, 761, 759), (852, 835, 838, 851), (117, 116, 784, 775), (721, 718, 826, 820), (837, 738, 739, 834), (669, 670, 762, 703), (840, 559, 738, 837), (150, 251, 733, 741), (26, 252, 559, 840), (814, 789, 783, 832), (792, 808, 638, 682), (652, 671, 705, 704), (793, 807, 808, 792), (732, 806, 807, 793), (727, 724, 844, 763), (733, 805, 806, 732), (780, 785, 786, 781), (251, 25, 805, 733), (791, 790, 789, 814), (671, 672, 761, 705), (655, 673, 758, 756), (725, 728, 750, 767), (658, 659, 799, 801), (807, 810, 809, 808), (670, 651, 760, 762), (720, 719, 824, 822), (806, 811, 810, 807), (771, 766, 749, 772), (660, 661, 795, 797), (729, 726, 764, 768), (865, 898, 48, 49), (897, 667, 666, 889), (49, 27, 26, 840, 837, 834, 816, 641, 663, 858, 859, 860, 861, 862, 863, 864, 865), (648, 655, 756, 755), (253, 146, 147, 252), (47, 890, 882, 46), (839, 752, 906, 908), (891, 892, 884, 883), (812, 833, 912, 913), (893, 894, 886, 885), (901, 900, 972, 973), (895, 896, 888, 887), (773, 774, 928, 914), (663, 668, 905, 858), (836, 811, 911, 910), (859, 904, 903, 860), (873, 872, 944, 945), (861, 902, 901, 862), (810, 839, 908, 909), (863, 900, 899, 864), (899, 898, 970, 971), (45, 46, 882, 874), (874, 882, 883, 875), (875, 883, 884, 876), (876, 884, 885, 877), (877, 885, 886, 878), (878, 886, 887, 879), (879, 887, 888, 880), (880, 888, 889, 881), (45, 874, 866, 44), (871, 870, 942, 943), (875, 876, 868, 867), (896, 897, 969, 968), (877, 878, 870, 869), (753, 765, 916, 926), (879, 880, 872, 871), (765, 731, 917, 916), (47, 48, 898, 890), (890, 898, 899, 891), (891, 899, 900, 892), (892, 900, 901, 893), (893, 901, 902, 894), (894, 902, 903, 895), (895, 903, 904, 896), (896, 904, 905, 897), (915, 914, 928, 929), (927, 926, 916, 917), (925, 924, 922, 923), (909, 908, 906, 907), (913, 912, 910, 911), (921, 920, 918, 919), (962, 963, 955, 954), (964, 965, 957, 956), (966, 967, 959, 958), (968, 969, 961, 960), (930, 977, 976, 931), (932, 975, 974, 933), (934, 973, 972, 935), (936, 971, 970, 937), (946, 947, 939, 938), (948, 949, 941, 940), (950, 951, 943, 942), (952, 953, 945, 944), (878, 879, 951, 950), (774, 745, 929, 928), (868, 876, 948, 940), (780, 775, 925, 923), (882, 890, 962, 954), (731, 831, 927, 917), (877, 869, 941, 949), (891, 883, 955, 963), (880, 881, 953, 952), (870, 878, 950, 942), (831, 753, 926, 927), (884, 892, 964, 956), (879, 871, 943, 951), (893, 885, 957, 965), (883, 882, 954, 955), (872, 880, 952, 944), (886, 894, 966, 958), (895, 887, 959, 967), (782, 781, 921, 919), (885, 884, 956, 957), (859, 858, 930, 931), (888, 896, 968, 960), (745, 740, 915, 929), (752, 809, 907, 906), (809, 810, 909, 907), (897, 889, 961, 969), (887, 886, 958, 959), (787, 782, 919, 918), (861, 860, 932, 933), (858, 905, 977, 930), (811, 812, 913, 911), (904, 859, 931, 976), (889, 888, 960, 961), (863, 862, 934, 935), (860, 903, 975, 932), (784, 785, 922, 924), (781, 786, 920, 921), (775, 784, 924, 925), (902, 861, 933, 974), (890, 891, 963, 962), (865, 864, 936, 937), (862, 901, 973, 934), (786, 787, 918, 920), (881, 873, 945, 953), (900, 863, 935, 972), (892, 893, 965, 964), (785, 780, 923, 922), (867, 866, 938, 939), (864, 899, 971, 936), (898, 865, 937, 970), (740, 773, 914, 915), (894, 895, 967, 966), (833, 836, 910, 912), (869, 868, 940, 941)])
me_plane.use_remesh_preserve_volume = False
me_plane.use_remesh_preserve_attributes = False
me_plane.use_mirror_vertex_groups = False
me_plane.update()

# ---- objects
ob_plane = bpy.data.objects.new('Plane', me_plane)

# ---- transforms, parenting, visibility, modifiers, constraints
ob_plane.location = (2.498, 2.508, 0.0)
ob_plane.scale = (2.467, 2.467, 2.467)
ob_plane.lineart.crease_threshold = 0.0

# ---- collection membership
col_collection_1.objects.link(ob_plane)

# ---- scene / render settings (as saved in the file)
scene.frame_start = 1; scene.frame_end = 250; scene.frame_set(1)
scene.render.engine = 'BLENDER_EEVEE_NEXT'
scene.render.resolution_percentage = 50
scene.render.dither_intensity = 0.0
scene.cycles.use_denoising = False
scene.cycles.samples = 128
scene.cycles.sampling_pattern = 'TABULATED_SOBOL'
scene.cycles.use_adaptive_sampling = False
scene.cycles.use_light_tree = False
scene.cycles.blur_glossy = 0.0
scene.cycles.sample_clamp_indirect = 0.0
scene.view_settings.view_transform = 'Standard'
bpy.context.view_layer.update()

# ---- added for rendering (the .blend has no active camera and no usable light): camera, sun
cam_auto = bpy.data.cameras.new('AutoCamera')
cam_auto.lens = 50.0
cam_auto.sensor_width = 36.0
cam_auto.clip_end = 1000.0
ob_auto_camera = bpy.data.objects.new('AutoCamera', cam_auto)
scene.collection.objects.link(ob_auto_camera)
ob_auto_camera.location = (14.792, -14.0749, 11.3169)
ob_auto_camera.rotation_euler = (1.09748, -7.21219e-08, 0.694738)
scene.camera = ob_auto_camera
light_auto_sun = bpy.data.lights.new('AutoSun', 'SUN')
light_auto_sun.energy = 3.0
light_auto_sun.angle = 0.0523599
ob_auto_sun = bpy.data.objects.new('AutoSun', light_auto_sun)
scene.collection.objects.link(ob_auto_sun)
ob_auto_sun.rotation_euler = (0.872665, 0.174533, 0.523599)
bpy.context.view_layer.update()

